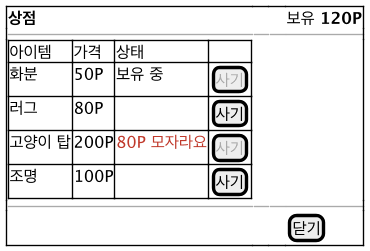

The diagram above was rendered by PlantUML. Its source (embedded in the PNG):
@startsalt ui-shop
!include ui-common.iuml
{+
  <b>상점</b> | . | . | 보유 <b>120P</b>
  --|--|--|--
  {#
    아이템 | 가격 | 상태 | .
    화분 | 50P | 보유 중 | [<color:#AAAAAA>사기</color>]
    러그 | 80P | . | [사기]
    고양이 탑 | 200P | <color:#C0392B>80P 모자라요</color> | [<color:#AAAAAA>사기</color>]
    조명 | 100P | . | [사기]
  }
  --|--|--|--
  . | . | . | [닫기]
}
@endsalt